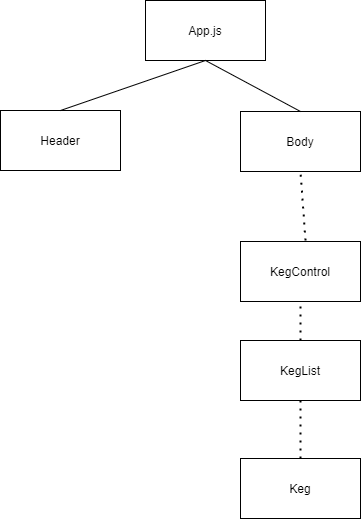

The diagram above was exported from draw.io. Its source (the exported page's mxGraphModel, read from the mxfile embedded in the PNG):
<mxGraphModel dx="414" dy="531" grid="1" gridSize="10" guides="1" tooltips="1" connect="1" arrows="1" fold="1" page="1" pageScale="1" pageWidth="850" pageHeight="1100" math="0" shadow="0">
  <root>
    <mxCell id="0" />
    <mxCell id="1" parent="0" />
    <mxCell id="BJll5XTXszztltfE463c-1" value="KegList" style="rounded=0;whiteSpace=wrap;html=1;" vertex="1" parent="1">
      <mxGeometry x="485" y="420" width="120" height="60" as="geometry" />
    </mxCell>
    <mxCell id="BJll5XTXszztltfE463c-2" value="Keg" style="rounded=0;whiteSpace=wrap;html=1;" vertex="1" parent="1">
      <mxGeometry x="485" y="538" width="120" height="60" as="geometry" />
    </mxCell>
    <mxCell id="BJll5XTXszztltfE463c-3" value="App.js&lt;br&gt;" style="rounded=0;whiteSpace=wrap;html=1;" vertex="1" parent="1">
      <mxGeometry x="390" y="80" width="120" height="60" as="geometry" />
    </mxCell>
    <mxCell id="BJll5XTXszztltfE463c-5" value="Header" style="rounded=0;whiteSpace=wrap;html=1;" vertex="1" parent="1">
      <mxGeometry x="245" y="190" width="120" height="60" as="geometry" />
    </mxCell>
    <mxCell id="BJll5XTXszztltfE463c-6" value="Body" style="rounded=0;whiteSpace=wrap;html=1;" vertex="1" parent="1">
      <mxGeometry x="485" y="191" width="120" height="60" as="geometry" />
    </mxCell>
    <mxCell id="BJll5XTXszztltfE463c-7" value="KegControl&lt;br&gt;" style="rounded=0;whiteSpace=wrap;html=1;" vertex="1" parent="1">
      <mxGeometry x="485" y="321" width="120" height="60" as="geometry" />
    </mxCell>
    <mxCell id="BJll5XTXszztltfE463c-8" value="" style="endArrow=none;dashed=1;html=1;dashPattern=1 3;strokeWidth=2;entryX=0.5;entryY=1;entryDx=0;entryDy=0;" edge="1" parent="1">
      <mxGeometry width="50" height="50" relative="1" as="geometry">
        <mxPoint x="545" y="420" as="sourcePoint" />
        <mxPoint x="545" y="382.0000000000002" as="targetPoint" />
      </mxGeometry>
    </mxCell>
    <mxCell id="BJll5XTXszztltfE463c-15" value="" style="endArrow=none;dashed=1;html=1;dashPattern=1 3;strokeWidth=2;exitX=0.5;exitY=1;exitDx=0;exitDy=0;" edge="1" parent="1" source="BJll5XTXszztltfE463c-1">
      <mxGeometry width="50" height="50" relative="1" as="geometry">
        <mxPoint x="560" y="490" as="sourcePoint" />
        <mxPoint x="545" y="540" as="targetPoint" />
      </mxGeometry>
    </mxCell>
    <mxCell id="BJll5XTXszztltfE463c-16" value="" style="endArrow=none;dashed=1;html=1;dashPattern=1 3;strokeWidth=2;entryX=0.5;entryY=1;entryDx=0;entryDy=0;" edge="1" parent="1" target="BJll5XTXszztltfE463c-6">
      <mxGeometry width="50" height="50" relative="1" as="geometry">
        <mxPoint x="550" y="320" as="sourcePoint" />
        <mxPoint x="400" y="250" as="targetPoint" />
      </mxGeometry>
    </mxCell>
    <mxCell id="BJll5XTXszztltfE463c-17" value="" style="endArrow=none;html=1;exitX=0.5;exitY=0;exitDx=0;exitDy=0;entryX=0.5;entryY=1;entryDx=0;entryDy=0;" edge="1" parent="1" source="BJll5XTXszztltfE463c-6" target="BJll5XTXszztltfE463c-3">
      <mxGeometry width="50" height="50" relative="1" as="geometry">
        <mxPoint x="350" y="300" as="sourcePoint" />
        <mxPoint x="400" y="250" as="targetPoint" />
      </mxGeometry>
    </mxCell>
    <mxCell id="BJll5XTXszztltfE463c-18" value="" style="endArrow=none;html=1;entryX=0.5;entryY=1;entryDx=0;entryDy=0;exitX=0.5;exitY=0;exitDx=0;exitDy=0;" edge="1" parent="1" source="BJll5XTXszztltfE463c-5" target="BJll5XTXszztltfE463c-3">
      <mxGeometry width="50" height="50" relative="1" as="geometry">
        <mxPoint x="350" y="300" as="sourcePoint" />
        <mxPoint x="400" y="250" as="targetPoint" />
      </mxGeometry>
    </mxCell>
  </root>
</mxGraphModel>